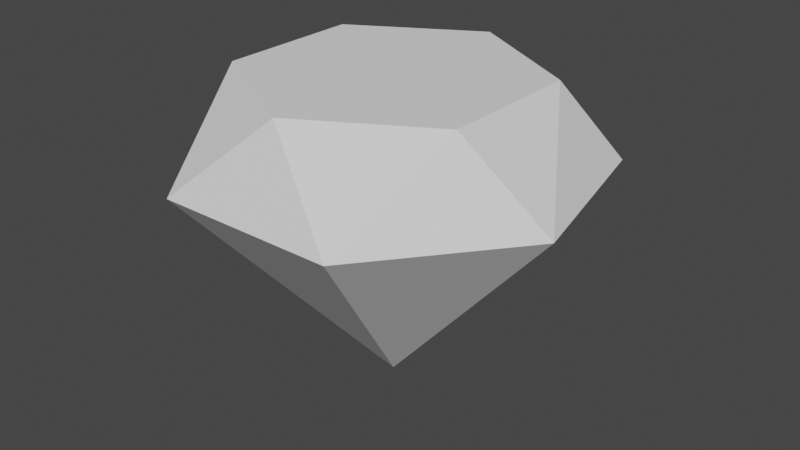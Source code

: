 # Source: diamond.blend  (saved by Blender 3.6.13; exported with 4.5.12 LTS)
import bpy
from mathutils import Matrix  # noqa: F401  (used for matrix-valued properties, if any)

bpy.ops.wm.read_factory_settings(use_empty=True)
scene = bpy.context.scene
scene.name = 'Scene'

# ---- collections
col_collection = bpy.data.collections.new('Collection'); scene.collection.children.link(col_collection)

# ---- world
world_world = bpy.data.worlds.new('World'); scene.world = world_world
world_world.use_nodes = True; world_world.node_tree.nodes.clear()
_N = world_world.node_tree.nodes; _L = world_world.node_tree.links
n0 = _N.new('ShaderNodeOutputWorld'); n0.name = 'World Output'; n0.location = (300, 300)
n1 = _N.new('ShaderNodeBackground'); n1.name = 'Background'; n1.location = (10, 300)
n1.inputs[0].default_value = (0.05088, 0.05088, 0.05088, 1.0)
_L.new(n1.outputs[0], n0.inputs[0])
n0.is_active_output = True
world_world.color = (0.05088, 0.05088, 0.05088)
world_world.use_sun_shadow = False
world_world.sun_shadow_jitter_overblur = 0.0

# ---- meshes
me_cone = bpy.data.meshes.new('Cone')
me_cone.from_pydata([(1.51e-07, 1.0, 1.1), (-0.7818, 0.6235, 1.1), (-0.9749, -0.2225, 1.1), (-0.4339, -0.901, 1.1), (0.4339, -0.901, 1.1), (0.9749, -0.2225, 1.1), (0.7818, 0.6235, 1.1), (-1.51e-07, 0.0, 1.49e-08), (0.0, 0.7, 1.5), (-0.6062, 0.35, 1.5), (-0.6062, -0.35, 1.5), (0.0, -0.7, 1.5), (0.6062, -0.35, 1.5), (0.6062, 0.35, 1.5)], [], [(0, 7, 1), (1, 7, 2), (2, 7, 3), (3, 7, 4), (4, 7, 5), (8, 6, 0), (5, 7, 6), (6, 7, 0), (13, 5, 6), (12, 4, 5), (11, 4, 12), (10, 3, 11), (9, 2, 10), (8, 1, 9), (8, 13, 6), (13, 12, 5), (11, 3, 4), (10, 2, 3), (9, 1, 2), (8, 0, 1), (10, 12, 8), (8, 9, 10), (10, 11, 12), (12, 13, 8)])
_uv = me_cone.uv_layers.new(name='UVMap')
_uv.uv.foreach_set('vector', [0.25, 0.49, 0.25, 0.25, 0.4376, 0.3996, 0.4376, 0.3996, 0.25, 0.25, 0.484, 0.1966, 0.484, 0.1966, 0.25, 0.25, 0.3541, 0.03377, 0.3541, 0.03377, 0.25, 0.25, 0.1459, 0.03377, 0.1459, 0.03377, 0.25, 0.25, 0.01602, 0.1966, 0.0, 0.0, 0.06236, 0.3996, 0.25, 0.49, 0.01602, 0.1966, 0.25, 0.25, 0.06236, 0.3996, 0.06236, 0.3996, 0.25, 0.25, 0.25, 0.49, 0.0, 0.0, 0.01602, 0.1966, 0.06236, 0.3996, 0.0, 0.0, 0.1459, 0.03377, 0.01602, 0.1966, 0.0, 0.0, 0.1459, 0.03377, 0.0, 0.0, 0.0, 0.0, 0.3541, 0.03377, 0.0, 0.0, 0.0, 0.0, 0.484, 0.1966, 0.0, 0.0, 0.0, 0.0, 0.4376, 0.3996, 0.0, 0.0, 0.0, 0.0, 0.0, 0.0, 0.06236, 0.3996, 0.0, 0.0, 0.0, 0.0, 0.01602, 0.1966, 0.0, 0.0, 0.3541, 0.03377, 0.1459, 0.03377, 0.0, 0.0, 0.484, 0.1966, 0.3541, 0.03377, 0.0, 0.0, 0.4376, 0.3996, 0.484, 0.1966, 0.0, 0.0, 0.25, 0.49, 0.4376, 0.3996, 0.0, 0.0, 0.0, 0.0, 0.0, 0.0, 0.0, 0.0, 0.0, 0.0, 0.0, 0.0, 0.0, 0.0, 0.0, 0.0, 0.0, 0.0, 0.0, 0.0, 0.0, 0.0, 0.0, 0.0])
me_cone.update()

# ---- objects
ob_cone = bpy.data.objects.new('Cone', me_cone)

# ---- transforms, parenting, visibility, modifiers, constraints
ob_cone.location = (0.0, 0.0, 0.0)

# ---- collection membership
col_collection.objects.link(ob_cone)

# ---- scene / render settings (as saved in the file)
scene.frame_start = 1; scene.frame_end = 250; scene.frame_set(1)
scene.render.engine = 'BLENDER_EEVEE_NEXT'
scene.cycles.sampling_pattern = 'TABULATED_SOBOL'
scene.view_settings.view_transform = 'Filmic'
bpy.context.view_layer.update()

# ---- added for rendering (the .blend has no active camera and no usable light): camera, sun
cam_auto = bpy.data.cameras.new('AutoCamera')
cam_auto.lens = 50.0
cam_auto.sensor_width = 36.0
cam_auto.clip_end = 1000.0
ob_auto_camera = bpy.data.objects.new('AutoCamera', cam_auto)
scene.collection.objects.link(ob_auto_camera)
ob_auto_camera.location = (2.87648, -3.40227, 3.05119)
ob_auto_camera.rotation_euler = (1.09748, -7.21219e-08, 0.694738)
scene.camera = ob_auto_camera
light_auto_sun = bpy.data.lights.new('AutoSun', 'SUN')
light_auto_sun.energy = 3.0
light_auto_sun.angle = 0.0523599
ob_auto_sun = bpy.data.objects.new('AutoSun', light_auto_sun)
scene.collection.objects.link(ob_auto_sun)
ob_auto_sun.rotation_euler = (0.872665, 0.174533, 0.523599)
bpy.context.view_layer.update()
